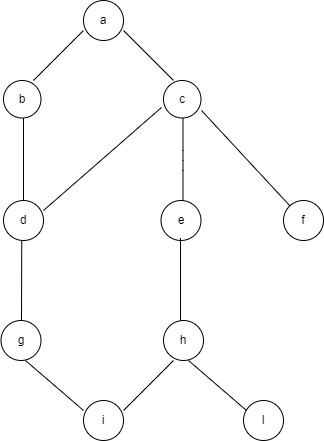

The diagram above was exported from draw.io. Its source (the exported page's mxGraphModel, read from the mxfile embedded in the PNG):
<mxGraphModel dx="1422" dy="754" grid="1" gridSize="10" guides="1" tooltips="1" connect="1" arrows="1" fold="1" page="1" pageScale="1" pageWidth="827" pageHeight="1169" math="0" shadow="0">
  <root>
    <mxCell id="0" />
    <mxCell id="1" parent="0" />
    <mxCell id="vDKB2G2ohNxkCBqyKs0H-1" value="a" style="ellipse;whiteSpace=wrap;html=1;aspect=fixed;" vertex="1" parent="1">
      <mxGeometry x="280" y="160" width="40" height="40" as="geometry" />
    </mxCell>
    <mxCell id="vDKB2G2ohNxkCBqyKs0H-2" value="" style="endArrow=none;html=1;" edge="1" parent="1">
      <mxGeometry width="50" height="50" relative="1" as="geometry">
        <mxPoint x="230" y="240" as="sourcePoint" />
        <mxPoint x="280" y="190" as="targetPoint" />
      </mxGeometry>
    </mxCell>
    <mxCell id="vDKB2G2ohNxkCBqyKs0H-3" value="b" style="ellipse;whiteSpace=wrap;html=1;aspect=fixed;" vertex="1" parent="1">
      <mxGeometry x="200" y="240" width="37.5" height="37.5" as="geometry" />
    </mxCell>
    <mxCell id="vDKB2G2ohNxkCBqyKs0H-5" value="" style="endArrow=none;html=1;exitX=0.5;exitY=0;exitDx=0;exitDy=0;" edge="1" parent="1" source="vDKB2G2ohNxkCBqyKs0H-6">
      <mxGeometry width="50" height="50" relative="1" as="geometry">
        <mxPoint x="220" y="350" as="sourcePoint" />
        <mxPoint x="220" y="277.5" as="targetPoint" />
        <Array as="points" />
      </mxGeometry>
    </mxCell>
    <mxCell id="vDKB2G2ohNxkCBqyKs0H-6" value="d" style="ellipse;whiteSpace=wrap;html=1;aspect=fixed;" vertex="1" parent="1">
      <mxGeometry x="200" y="360" width="40" height="40" as="geometry" />
    </mxCell>
    <mxCell id="vDKB2G2ohNxkCBqyKs0H-7" value="c" style="ellipse;whiteSpace=wrap;html=1;aspect=fixed;" vertex="1" parent="1">
      <mxGeometry x="360" y="240" width="37.5" height="37.5" as="geometry" />
    </mxCell>
    <mxCell id="vDKB2G2ohNxkCBqyKs0H-10" value="e" style="ellipse;whiteSpace=wrap;html=1;aspect=fixed;" vertex="1" parent="1">
      <mxGeometry x="357.5" y="360" width="40" height="40" as="geometry" />
    </mxCell>
    <mxCell id="vDKB2G2ohNxkCBqyKs0H-11" value="f" style="ellipse;whiteSpace=wrap;html=1;aspect=fixed;" vertex="1" parent="1">
      <mxGeometry x="480" y="360" width="40" height="40" as="geometry" />
    </mxCell>
    <mxCell id="vDKB2G2ohNxkCBqyKs0H-12" value="g" style="ellipse;whiteSpace=wrap;html=1;aspect=fixed;" vertex="1" parent="1">
      <mxGeometry x="197.5" y="480" width="40" height="40" as="geometry" />
    </mxCell>
    <mxCell id="vDKB2G2ohNxkCBqyKs0H-13" value="i" style="ellipse;whiteSpace=wrap;html=1;aspect=fixed;" vertex="1" parent="1">
      <mxGeometry x="280" y="560" width="40" height="40" as="geometry" />
    </mxCell>
    <mxCell id="vDKB2G2ohNxkCBqyKs0H-14" value="h" style="ellipse;whiteSpace=wrap;html=1;aspect=fixed;" vertex="1" parent="1">
      <mxGeometry x="360" y="480" width="40" height="40" as="geometry" />
    </mxCell>
    <mxCell id="vDKB2G2ohNxkCBqyKs0H-15" value="l" style="ellipse;whiteSpace=wrap;html=1;aspect=fixed;" vertex="1" parent="1">
      <mxGeometry x="440" y="560" width="40" height="40" as="geometry" />
    </mxCell>
    <mxCell id="vDKB2G2ohNxkCBqyKs0H-17" value="" style="endArrow=none;html=1;" edge="1" parent="1">
      <mxGeometry width="50" height="50" relative="1" as="geometry">
        <mxPoint x="218" y="480" as="sourcePoint" />
        <mxPoint x="218.25" y="400" as="targetPoint" />
        <Array as="points" />
      </mxGeometry>
    </mxCell>
    <mxCell id="vDKB2G2ohNxkCBqyKs0H-18" value="" style="endArrow=none;html=1;exitX=0.5;exitY=0;exitDx=0;exitDy=0;" edge="1" parent="1">
      <mxGeometry width="50" height="50" relative="1" as="geometry">
        <mxPoint x="379.5" y="360" as="sourcePoint" />
        <mxPoint x="379.5" y="277.5" as="targetPoint" />
        <Array as="points">
          <mxPoint x="379.5" y="320" />
        </Array>
      </mxGeometry>
    </mxCell>
    <mxCell id="vDKB2G2ohNxkCBqyKs0H-19" value="" style="endArrow=none;html=1;exitX=0.5;exitY=0;exitDx=0;exitDy=0;" edge="1" parent="1">
      <mxGeometry width="50" height="50" relative="1" as="geometry">
        <mxPoint x="377" y="480" as="sourcePoint" />
        <mxPoint x="377" y="397.5" as="targetPoint" />
        <Array as="points" />
      </mxGeometry>
    </mxCell>
    <mxCell id="vDKB2G2ohNxkCBqyKs0H-20" value="" style="endArrow=none;html=1;entryX=1.05;entryY=0.75;entryDx=0;entryDy=0;entryPerimeter=0;" edge="1" parent="1">
      <mxGeometry width="50" height="50" relative="1" as="geometry">
        <mxPoint x="280" y="570" as="sourcePoint" />
        <mxPoint x="222" y="520" as="targetPoint" />
        <Array as="points" />
      </mxGeometry>
    </mxCell>
    <mxCell id="vDKB2G2ohNxkCBqyKs0H-21" value="" style="endArrow=none;html=1;" edge="1" parent="1">
      <mxGeometry width="50" height="50" relative="1" as="geometry">
        <mxPoint x="320" y="570" as="sourcePoint" />
        <mxPoint x="370" y="520" as="targetPoint" />
        <Array as="points" />
      </mxGeometry>
    </mxCell>
    <mxCell id="vDKB2G2ohNxkCBqyKs0H-24" value="" style="endArrow=none;html=1;entryX=1.05;entryY=0.75;entryDx=0;entryDy=0;entryPerimeter=0;" edge="1" parent="1">
      <mxGeometry width="50" height="50" relative="1" as="geometry">
        <mxPoint x="443" y="570" as="sourcePoint" />
        <mxPoint x="385" y="520" as="targetPoint" />
        <Array as="points" />
      </mxGeometry>
    </mxCell>
    <mxCell id="vDKB2G2ohNxkCBqyKs0H-25" value="" style="endArrow=none;html=1;" edge="1" parent="1" source="vDKB2G2ohNxkCBqyKs0H-11">
      <mxGeometry width="50" height="50" relative="1" as="geometry">
        <mxPoint x="455" y="320" as="sourcePoint" />
        <mxPoint x="398" y="270" as="targetPoint" />
        <Array as="points" />
      </mxGeometry>
    </mxCell>
    <mxCell id="vDKB2G2ohNxkCBqyKs0H-26" value="" style="endArrow=none;html=1;entryX=-0.053;entryY=0.72;entryDx=0;entryDy=0;entryPerimeter=0;" edge="1" parent="1" target="vDKB2G2ohNxkCBqyKs0H-7">
      <mxGeometry width="50" height="50" relative="1" as="geometry">
        <mxPoint x="240" y="370" as="sourcePoint" />
        <mxPoint x="290" y="320" as="targetPoint" />
      </mxGeometry>
    </mxCell>
    <mxCell id="vDKB2G2ohNxkCBqyKs0H-27" value="" style="endArrow=none;html=1;" edge="1" parent="1">
      <mxGeometry width="50" height="50" relative="1" as="geometry">
        <mxPoint x="370" y="240" as="sourcePoint" />
        <mxPoint x="320" y="190" as="targetPoint" />
        <Array as="points" />
      </mxGeometry>
    </mxCell>
  </root>
</mxGraphModel>